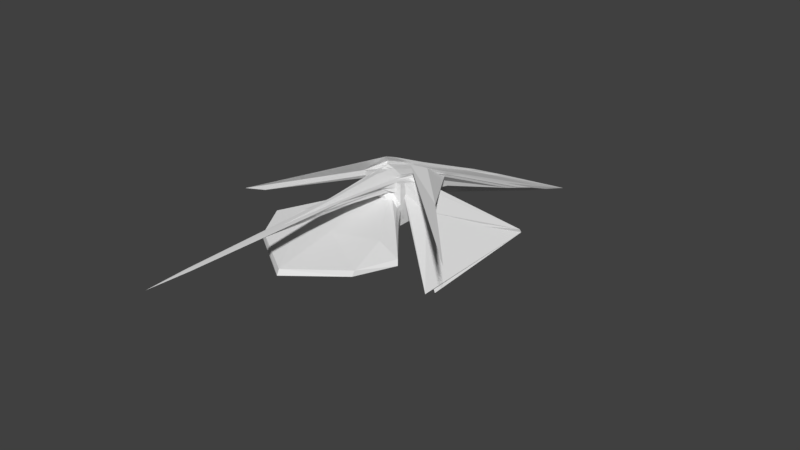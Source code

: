 # Source: mymodel.blend  (saved by Blender 2.77.0; exported with 4.5.12 LTS)
import bpy
from mathutils import Matrix  # noqa: F401  (used for matrix-valued properties, if any)

bpy.ops.wm.read_factory_settings(use_empty=True)
scene = bpy.context.scene
scene.name = 'Scene'

# ---- collections
col_collection_1 = bpy.data.collections.new('Collection 1'); scene.collection.children.link(col_collection_1)

# ---- materials (node trees are filled in below, after node groups)
mat_mymodel = bpy.data.materials.new('mymodel')
mat_mymodel.alpha_threshold = 0.0
mat_mymodel.use_transparent_shadow = False
mat_mymodel.preview_render_type = 'SHADERBALL'
mat_mymodel.roughness = 0.5
mat_mymodel.line_color = (0.0, 0.0, 0.0, 1.0)

# ---- material node trees

# ---- world
world_world = bpy.data.worlds.new('World'); scene.world = world_world
world_world.color = (0.05088, 0.05088, 0.05088)
world_world.use_sun_shadow = False
world_world.sun_shadow_jitter_overblur = 0.0
world_world.cycles.sampling_method = 'MANUAL'

# ---- meshes
me_mymodel = bpy.data.meshes.new('mymodel')
me_mymodel.from_pydata([(1.0, 1.0, -1.0), (1.0, -1.002, -1.0), (-1.0, -1.002, -1.0), (-1.0, 1.0, -1.0), (0.9221, 0.9432, 1.071), (1.0, -1.0, 1.0), (-1.0, -1.0, 1.0), (-0.9221, 0.9432, 1.071), (1.0, -5.96e-08, -1.0), (1.788e-07, 1.0, -1.0), (1.0, 1.0, 0.0), (0.0, -1.534, -1.041), (1.0, -1.0, -6.28e-06), (-1.0, 2.98e-07, -1.0), (-1.0, -1.0, -6.279e-06), (-1.0, 1.0, 0.0), (1.046, 0.05425, 0.9233), (1.431e-06, 14.26, -5.003), (-1.788e-07, -10.15, 1.127), (-1.046, 0.05425, 0.9233), (2.524e-07, 0.9068, -0.04022), (-1.386, 0.1924, -0.7155), (-3.815e-06, -4.405, -0.2623), (1.386, 0.1924, -0.7155), (-1.341e-07, 0.1233, 0.4365), (5.96e-08, 1.192e-07, -1.0), (1.0, -0.5001, -1.0), (-0.5, 1.0, -1.0), (2.076, -0.09092, 0.2984), (-0.719, -1.224, -1.017), (1.0, -0.9995, 0.4995), (-1.0, 0.5, -1.0), (-1.0, -0.9995, 0.4995), (-2.076, -0.09091, 0.2984), (1.066, -0.4203, 0.8896), (-1.731, 8.279, -2.296), (-0.4274, -2.054, 1.011), (-0.935, 0.438, 1.064), (1.0, 0.5, -1.0), (0.5, 1.0, -1.0), (1.0, 1.0, -0.5), (0.719, -1.224, -1.017), (1.023, -1.024, -0.5018), (-1.0, -0.5001, -1.0), (-1.023, -1.024, -0.5018), (-1.0, 1.0, -0.5), (0.935, 0.438, 1.064), (1.731, 8.279, -2.296), (0.4274, -2.054, 1.011), (-1.066, -0.4203, 0.8896), (-0.5012, 0.9923, -0.003315), (0.5012, 0.9923, -0.003315), (8.941e-07, 2.573, -0.9811), (2.086e-07, 1.0, -0.5), (-1.066, 0.5647, -0.1133), (-1.019, -0.4731, -0.03068), (-1.002, 0.001719, -0.504), (-1.647, -0.2787, -0.8629), (-1.964, -2.5, -0.1156), (1.964, -2.5, -0.1156), (-1.192e-06, -7.585, -1.007), (-3.805e-07, -1.897, 0.5105), (1.019, -0.4731, -0.03068), (1.066, 0.5647, -0.1133), (1.002, 0.001718, -0.504), (1.647, -0.2787, -0.8629), (-2.384e-07, -13.43, 1.179), (-1.326e-06, 1.569, 0.2479), (0.4881, 0.05388, 0.8912), (-0.4881, 0.05388, 0.8912), (-0.5, 2.086e-07, -1.0), (0.5, 2.98e-08, -1.0), (1.192e-07, 0.5, -1.0), (5.076e-08, -0.5079, -1.001), (0.5021, -0.5022, -1.0), (0.5, 0.5, -1.0), (-0.5, 0.5, -1.0), (-0.7895, 2.212, 0.2251), (0.7895, 2.212, 0.2251), (0.3332, -3.356, 1.037), (1.521, 0.003415, 0.3843), (1.008, 0.5046, -0.5156), (1.0, -0.5, -0.5), (0.4985, -1.013, 0.5002), (3.526, -4.207, -0.7471), (-3.526, -4.207, -0.7471), (-2.875, -1.572, -3.522), (-1.0, -0.5, -0.5), (-1.008, 0.5046, -0.5156), (0.5, 1.0, -0.5), (0.6704, 2.007, 0.04399), (-0.6704, 2.007, 0.04399), (-0.5, 1.0, -0.5), (-1.521, 0.003411, 0.3843), (-0.4985, -1.013, 0.5002), (2.875, -1.572, -3.522), (-0.3332, -3.356, 1.037), (-0.5021, -0.5022, -1.0), (1.0, -0.7507, -1.0), (-0.75, 1.0, -1.0), (2.685, -0.7062, 0.4334), (-0.7605, -1.011, -1.001), (1.0, -0.9994, 0.7494), (-1.0, 0.75, -1.0), (-1.0, -0.9994, 0.7494), (-2.685, -0.7061, 0.4334), (1.007, -0.7412, 0.9889), (-1.124, 3.211, -0.001048), (-0.7495, -1.004, 1.0), (-0.6754, 0.05105, 1.478), (1.0, 0.25, -1.0), (0.25, 1.0, -1.0), (1.0, 1.0, -0.25), (0.6599, -1.463, -1.036), (1.02, -1.021, -0.2516), (-1.0, -0.25, -1.0), (-1.02, -1.021, -0.2516), (-1.0, 1.0, -0.25), (1.002, 0.2521, 0.996), (1.387, 10.22, -3.174), (0.08536, -6.908, 1.082), (-1.134, -0.08452, 0.7791), (-0.75, 1.0, 0.0), (0.2575, 0.9437, -0.02429), (1.669e-06, 10.36, -3.489), (2.235e-07, 1.0, -0.25), (-1.005, 0.7539, -0.007974), (-1.134, -0.07365, -0.2177), (-1.0, 2.831e-07, -0.75), (-1.538, -0.7245, -1.018), (-1.025, -1.281, -0.02165), (2.203, -3.793, -0.2072), (-9.537e-07, -5.006, -1.059), (-1.043e-06, -1.351, 0.223), (1.0, -0.7499, -0.0001599), (1.262, 0.4833, -0.458), (1.0, -1.192e-07, -0.75), (1.538, -0.7245, -1.018), (-2.98e-07, -13.93, 1.182), (-4.47e-08, 0.4957, 0.5035), (0.7645, 0.01858, 0.9732), (-0.2275, 0.1129, 0.6048), (-0.75, 2.533e-07, -1.0), (0.25, 7.451e-08, -1.0), (1.49e-07, 0.75, -1.0), (4.47e-08, -0.25, -1.0), (1.0, -0.25, -1.0), (-0.25, 1.0, -1.0), (0.989, 0.9895, 0.2608), (-0.6599, -1.463, -1.036), (1.0, -1.0, 0.25), (-1.0, 0.25, -1.0), (-1.0, -1.0, 0.25), (-0.989, 0.9895, 0.2608), (1.134, -0.08452, 0.7791), (-1.387, 10.22, -3.174), (-0.08536, -6.908, 1.082), (-1.002, 0.2521, 0.996), (1.0, 0.75, -1.0), (0.75, 1.0, -1.0), (1.0, 1.0, -0.75), (0.7605, -1.011, -1.001), (1.001, -1.001, -0.7502), (-1.0, -0.7507, -1.0), (-1.001, -1.001, -0.7502), (-1.0, 1.0, -0.75), (0.6754, 0.05105, 1.478), (1.124, 3.211, -0.001043), (0.7495, -1.004, 1.0), (-1.007, -0.7412, 0.9889), (-0.2575, 0.9437, -0.02429), (0.75, 1.0, 0.0), (7.376e-07, -0.5226, -0.3377), (1.937e-07, 1.0, -0.75), (-1.262, 0.4833, -0.458), (-1.0, -0.7499, -0.0001599), (-1.051, 0.05801, -0.3366), (-1.518, 0.5575, -0.1282), (-2.203, -3.793, -0.2072), (1.025, -1.281, -0.02165), (-2.146e-06, -7.457, -0.7474), (-2.086e-07, -6.796, 0.8302), (1.134, -0.07365, -0.2177), (1.005, 0.7539, -0.007974), (1.051, 0.05801, -0.3366), (1.518, 0.5575, -0.1282), (-2.98e-08, -7.222, 1.096), (1.013e-06, 11.84, -4.022), (0.2275, 0.1129, 0.6048), (-0.7645, 0.01858, 0.9732), (-0.25, 1.639e-07, -1.0), (0.75, -1.49e-08, -1.0), (8.941e-08, 0.25, -1.0), (1.192e-07, -1.017, -1.021), (0.2653, -0.5156, -1.001), (0.75, -0.5, -1.0), (0.5, -0.25, -1.0), (0.6054, -0.8577, -1.008), (0.25, 0.5, -1.0), (0.75, 0.5, -1.0), (0.5, 0.75, -1.0), (0.5, 0.25, -1.0), (-0.75, 0.5, -1.0), (-0.25, 0.5, -1.0), (-0.5, 0.75, -1.0), (-0.5, 0.25, -1.0), (-0.4856, 0.3384, 0.8413), (-1.582, 7.146, -1.896), (-0.7058, 3.336, -0.284), (-0.9044, 0.3256, 0.9797), (0.4856, 0.3384, 0.8413), (1.582, 7.146, -1.896), (0.9044, 0.3257, 0.9797), (0.7058, 3.336, -0.284), (0.3088, -4.052, 1.046), (0.4541, -0.874, 1.004), (0.7694, -0.4823, 0.9567), (0.1094, -11.22, 1.148), (1.173, 0.4748, 0.1943), (5.019, -3.324, -0.2531), (1.042, 0.5544, 0.1761), (1.763, -0.2726, 0.6066), (1.012, 0.2576, -0.5219), (1.0, 0.7502, -0.5007), (1.0, 0.5001, -0.7505), (1.038, 0.5283, -0.3172), (1.006, -0.7557, -0.5004), (1.0, -0.25, -0.5), (1.0, -0.5, -0.75), (1.0, -0.4998, -0.2501), (0.2302, -1.419, 0.5058), (0.75, -0.9999, 0.4999), (0.6408, -1.144, 0.2389), (0.4592, -1.506, 0.757), (2.543, -5.884, -0.8762), (1.693, -1.963, -0.5742), (2.24, -2.788, -0.8877), (3.463, -4.13, -0.4911), (-1.693, -1.963, -0.5742), (-2.543, -5.884, -0.8762), (-2.24, -2.788, -0.8877), (-3.463, -4.13, -0.4911), (-3.425, 4.957, -2.908), (-1.04, -0.7013, 0.4344), (-1.158, -0.2831, -0.006012), (-1.668, -0.0539, -0.4576), (-1.0, -0.25, -0.5), (-1.006, -0.7557, -0.5004), (-1.0, -0.5, -0.75), (-1.0, -0.4998, -0.2501), (-1.0, 0.7502, -0.5007), (-1.012, 0.2576, -0.5219), (-1.0, 0.5001, -0.7505), (-1.038, 0.5283, -0.3172), (0.25, 1.0, -0.5), (0.75, 1.0, -0.5), (0.5, 1.0, -0.25), (0.5, 1.0, -0.75), (0.732, 2.694, -0.4799), (0.8031, 0.9688, 0.4245), (1.453, 6.634, -1.801), (0.5413, 0.725, 0.1313), (-0.8031, 0.9688, 0.4245), (-0.732, 2.694, -0.4799), (-1.453, 6.634, -1.801), (-0.5413, 0.725, 0.1313), (-0.75, 1.0, -0.5), (-0.25, 1.0, -0.5), (-0.5, 1.0, -0.25), (-0.5, 1.0, -0.75), (-5.019, -3.324, -0.2531), (-1.173, 0.4748, 0.1943), (-1.042, 0.5544, 0.1761), (-1.763, -0.2726, 0.6066), (-0.75, -0.9999, 0.4999), (-0.2302, -1.419, 0.5058), (-0.6408, -1.144, 0.2389), (-0.4592, -1.506, 0.757), (1.04, -0.7013, 0.4344), (3.425, 4.957, -2.908), (1.158, -0.2831, -0.006011), (1.668, -0.05387, -0.4576), (-0.3088, -4.052, 1.046), (-0.4541, -0.874, 1.004), (-0.1094, -11.22, 1.148), (-0.7694, -0.4823, 0.9567), (-0.75, -0.5, -1.0), (-0.2653, -0.5156, -1.001), (-0.5, -0.25, -1.0), (-0.6054, -0.8577, -1.008), (-0.4852, -1.0, -1.019), (-0.25, -0.25, -1.0), (-0.75, -0.25, -1.0), (-0.7911, -0.2002, 0.9314), (-0.1239, -4.411, 1.058), (-0.1221, -12.01, 1.156), (3.425, 4.822, -2.695), (2.912, -0.9294, -3.739), (1.011, -0.7361, 0.2315), (-0.1458, -4.381, 0.7968), (-0.5423, -1.317, 0.2255), (-0.7535, -1.004, 0.2497), (-0.9917, 0.2576, 0.7286), (-1.353, 0.5893, -0.3596), (-0.978, 0.717, 0.2756), (-0.25, 1.0, -0.75), (-0.25, 1.0, -0.25), (-0.75, 1.0, -0.25), (-0.3276, 0.1007, -0.1431), (-1.324, 8.6, -2.69), (-0.9478, 2.169, 0.2207), (0.7524, 0.9847, 0.2434), (0.9478, 2.169, 0.2207), (1.324, 8.6, -2.69), (0.75, 1.0, -0.75), (0.75, 1.0, -0.25), (0.25, 1.0, -0.25), (-1.081, 0.3201, -0.392), (-1.0, 0.2501, -0.7504), (-1.0, 0.75, -0.75), (-1.004, -0.7545, -0.2503), (-1.0, -0.7504, -0.7501), (-1.0, -0.25, -0.75), (-1.035, -0.7069, 0.692), (-1.011, -0.7361, 0.2315), (-2.912, -0.9294, -3.739), (-2.591, -5.779, -0.619), (-2.4, -4.163, -0.9909), (-1.094, -1.352, -0.7771), (1.634, -1.903, -0.3196), (1.094, -1.352, -0.7771), (2.4, -4.163, -0.9909), (0.7501, -0.9999, 0.7499), (0.7535, -1.004, 0.2497), (0.5423, -1.317, 0.2255), (1.009, -0.236, -0.2637), (1.0, -0.25, -0.75), (1.0, -0.7504, -0.7501), (1.003, 0.7519, -0.2553), (1.0, 0.75, -0.75), (1.0, 0.2501, -0.7504), (5.639, -3.953, -0.1192), (0.978, 0.717, 0.2756), (1.353, 0.5893, -0.3596), (0.1239, -4.411, 1.058), (0.7911, -0.2002, 0.9314), (0.7434, -0.8283, 0.9971), (1.377, 9.093, -2.777), (1.008, 2.274, 0.31), (0.7487, 0.2531, 0.9938), (-1.008, 2.274, 0.31), (-1.377, 9.093, -2.777), (-0.2522, 0.5082, 0.5421), (-0.25, 0.25, -1.0), (-0.25, 0.75, -1.0), (-0.75, 0.75, -1.0), (0.75, 0.25, -1.0), (0.75, 0.75, -1.0), (0.25, 0.75, -1.0), (0.7515, -0.7515, -1.0), (0.75, -0.25, -1.0), (0.25, -0.25, -1.0), (0.4852, -1.0, -1.019), (0.25, 0.25, -1.0), (-0.75, 0.25, -1.0), (-0.7487, 0.2531, 0.9938), (0.2522, 0.5082, 0.5421), (0.1221, -12.01, 1.156), (0.9917, 0.2576, 0.7286), (1.081, 0.3201, -0.392), (1.004, -0.7545, -0.2503), (0.1458, -4.381, 0.7968), (2.591, -5.779, -0.619), (-1.634, -1.903, -0.3196), (-3.425, 4.822, -2.695), (-1.009, -0.236, -0.2637), (-1.003, 0.7519, -0.2553), (0.25, 1.0, -0.75), (0.3276, 0.1007, -0.1431), (-0.7524, 0.9847, 0.2434), (-0.75, 1.0, -0.75), (-5.639, -3.953, -0.1192), (-0.7501, -0.9999, 0.7499), (1.035, -0.7069, 0.692), (-0.7434, -0.8283, 0.9971), (-0.7515, -0.7515, -1.0)], [], [(385, 101, 2, 163), (384, 169, 6, 108), (383, 106, 5, 102), (382, 108, 6, 104), (381, 109, 7, 105), (380, 99, 3, 165), (379, 122, 15, 153), (378, 123, 20, 172), (377, 111, 9, 173), (376, 126, 15, 117), (375, 127, 21, 176), (374, 121, 19, 177), (373, 130, 14, 116), (372, 131, 22, 180), (371, 120, 18, 181), (370, 134, 12, 114), (369, 135, 23, 184), (368, 118, 16, 185), (367, 138, 18, 120), (366, 139, 24, 188), (365, 157, 19, 189), (364, 142, 13, 151), (363, 143, 25, 192), (362, 113, 11, 193), (361, 194, 73, 145), (360, 195, 74, 196), (359, 161, 41, 197), (358, 198, 72, 144), (357, 199, 75, 200), (356, 191, 71, 201), (355, 202, 31, 103), (354, 203, 76, 204), (353, 190, 70, 205), (352, 206, 69, 141), (351, 207, 77, 208), (350, 109, 37, 209), (349, 210, 68, 140), (348, 211, 78, 212), (347, 187, 67, 213), (346, 214, 48, 168), (345, 215, 79, 216), (344, 186, 66, 217), (343, 218, 65, 137), (342, 219, 80, 220), (341, 166, 46, 221), (340, 222, 64, 136), (339, 223, 81, 224), (338, 183, 63, 225), (337, 226, 42, 162), (336, 227, 82, 228), (335, 182, 62, 229), (334, 230, 61, 133), (333, 231, 83, 232), (332, 168, 48, 233), (331, 234, 60, 132), (330, 235, 84, 236), (329, 179, 59, 237), (328, 238, 44, 164), (327, 239, 85, 240), (326, 178, 58, 241), (325, 242, 57, 129), (324, 243, 86, 244), (323, 169, 49, 245), (322, 246, 56, 128), (321, 247, 87, 248), (320, 175, 55, 249), (319, 250, 45, 165), (318, 251, 88, 252), (317, 174, 54, 253), (316, 254, 53, 125), (315, 255, 89, 256), (314, 159, 39, 257), (313, 258, 52, 124), (312, 259, 90, 260), (311, 171, 51, 261), (310, 262, 33, 105), (309, 263, 91, 264), (308, 170, 50, 265), (307, 266, 45, 117), (306, 267, 92, 268), (305, 147, 27, 269), (304, 270, 33, 153), (303, 271, 93, 272), (302, 157, 37, 273), (301, 274, 32, 152), (300, 275, 94, 276), (299, 156, 36, 277), (298, 278, 30, 150), (297, 279, 95, 280), (296, 154, 34, 281), (295, 282, 36, 156), (294, 283, 96, 284), (293, 121, 49, 285), (292, 286, 43, 115), (291, 287, 97, 288), (290, 149, 29, 289), (287, 290, 289, 97), (73, 193, 290, 287), (193, 11, 149, 290), (190, 291, 288, 70), (25, 145, 291, 190), (145, 73, 287, 291), (142, 292, 115, 13), (70, 288, 292, 142), (288, 97, 286, 292), (283, 293, 285, 96), (69, 189, 293, 283), (189, 19, 121, 293), (186, 294, 284, 66), (24, 141, 294, 186), (141, 69, 283, 294), (138, 295, 156, 18), (66, 284, 295, 138), (284, 96, 282, 295), (279, 296, 281, 95), (65, 185, 296, 279), (185, 16, 154, 296), (182, 297, 280, 62), (23, 137, 297, 182), (137, 65, 279, 297), (134, 298, 150, 12), (62, 280, 298, 134), (280, 95, 278, 298), (275, 299, 277, 94), (61, 181, 299, 275), (181, 18, 156, 299), (178, 300, 276, 58), (22, 133, 300, 178), (133, 61, 275, 300), (130, 301, 152, 14), (58, 276, 301, 130), (276, 94, 274, 301), (271, 302, 273, 93), (57, 177, 302, 271), (177, 19, 157, 302), (174, 303, 272, 54), (21, 129, 303, 174), (129, 57, 271, 303), (126, 304, 153, 15), (54, 272, 304, 126), (272, 93, 270, 304), (267, 305, 269, 92), (53, 173, 305, 267), (173, 9, 147, 305), (170, 306, 268, 50), (20, 125, 306, 170), (125, 53, 267, 306), (122, 307, 117, 15), (50, 268, 307, 122), (268, 92, 266, 307), (263, 308, 265, 91), (52, 172, 308, 263), (172, 20, 170, 308), (155, 309, 264, 35), (17, 124, 309, 155), (124, 52, 263, 309), (107, 310, 105, 7), (35, 264, 310, 107), (264, 91, 262, 310), (259, 311, 261, 90), (28, 148, 311, 259), (148, 10, 171, 311), (167, 312, 260, 47), (4, 100, 312, 167), (100, 28, 259, 312), (119, 313, 124, 17), (47, 260, 313, 119), (260, 90, 258, 313), (255, 314, 257, 89), (40, 160, 314, 255), (160, 0, 159, 314), (171, 315, 256, 51), (10, 112, 315, 171), (112, 40, 255, 315), (123, 316, 125, 20), (51, 256, 316, 123), (256, 89, 254, 316), (251, 317, 253, 88), (56, 176, 317, 251), (176, 21, 174, 317), (151, 318, 252, 31), (13, 128, 318, 151), (128, 56, 251, 318), (103, 319, 165, 3), (31, 252, 319, 103), (252, 88, 250, 319), (247, 320, 249, 87), (44, 116, 320, 247), (116, 14, 175, 320), (163, 321, 248, 43), (2, 164, 321, 163), (164, 44, 247, 321), (115, 322, 128, 13), (43, 248, 322, 115), (248, 87, 246, 322), (243, 323, 245, 86), (32, 104, 323, 243), (104, 6, 169, 323), (175, 324, 244, 55), (14, 152, 324, 175), (152, 32, 243, 324), (127, 325, 129, 21), (55, 244, 325, 127), (244, 86, 242, 325), (239, 326, 241, 85), (60, 180, 326, 239), (180, 22, 178, 326), (149, 327, 240, 29), (11, 132, 327, 149), (132, 60, 239, 327), (101, 328, 164, 2), (29, 240, 328, 101), (240, 85, 238, 328), (235, 329, 237, 84), (42, 114, 329, 235), (114, 12, 179, 329), (161, 330, 236, 41), (1, 162, 330, 161), (162, 42, 235, 330), (113, 331, 132, 11), (41, 236, 331, 113), (236, 84, 234, 331), (231, 332, 233, 83), (30, 102, 332, 231), (102, 5, 168, 332), (179, 333, 232, 59), (12, 150, 333, 179), (150, 30, 231, 333), (131, 334, 133, 22), (59, 232, 334, 131), (232, 83, 230, 334), (227, 335, 229, 82), (64, 184, 335, 227), (184, 23, 182, 335), (146, 336, 228, 26), (8, 136, 336, 146), (136, 64, 227, 336), (98, 337, 162, 1), (26, 228, 337, 98), (228, 82, 226, 337), (223, 338, 225, 81), (40, 112, 338, 223), (112, 10, 183, 338), (158, 339, 224, 38), (0, 160, 339, 158), (160, 40, 223, 339), (110, 340, 136, 8), (38, 224, 340, 110), (224, 81, 222, 340), (219, 341, 221, 80), (28, 100, 341, 219), (100, 4, 166, 341), (183, 342, 220, 63), (10, 148, 342, 183), (148, 28, 219, 342), (135, 343, 137, 23), (63, 220, 343, 135), (220, 80, 218, 343), (215, 344, 217, 79), (68, 188, 344, 215), (188, 24, 186, 344), (154, 345, 216, 34), (16, 140, 345, 154), (140, 68, 215, 345), (106, 346, 168, 5), (34, 216, 346, 106), (216, 79, 214, 346), (211, 347, 213, 78), (47, 119, 347, 211), (119, 17, 187, 347), (166, 348, 212, 46), (4, 167, 348, 166), (167, 47, 211, 348), (118, 349, 140, 16), (46, 212, 349, 118), (212, 78, 210, 349), (207, 350, 209, 77), (35, 107, 350, 207), (107, 7, 109, 350), (187, 351, 208, 67), (17, 155, 351, 187), (155, 35, 207, 351), (139, 352, 141, 24), (67, 208, 352, 139), (208, 77, 206, 352), (203, 353, 205, 76), (72, 192, 353, 203), (192, 25, 190, 353), (147, 354, 204, 27), (9, 144, 354, 147), (144, 72, 203, 354), (99, 355, 103, 3), (27, 204, 355, 99), (204, 76, 202, 355), (199, 356, 201, 75), (38, 110, 356, 199), (110, 8, 191, 356), (159, 357, 200, 39), (0, 158, 357, 159), (158, 38, 199, 357), (111, 358, 144, 9), (39, 200, 358, 111), (200, 75, 198, 358), (195, 359, 197, 74), (26, 98, 359, 195), (98, 1, 161, 359), (191, 360, 196, 71), (8, 146, 360, 191), (146, 26, 195, 360), (143, 361, 145, 25), (71, 196, 361, 143), (196, 74, 194, 361), (194, 362, 193, 73), (74, 197, 362, 194), (197, 41, 113, 362), (198, 363, 192, 72), (75, 201, 363, 198), (201, 71, 143, 363), (202, 364, 151, 31), (76, 205, 364, 202), (205, 70, 142, 364), (206, 365, 189, 69), (77, 209, 365, 206), (209, 37, 157, 365), (210, 366, 188, 68), (78, 213, 366, 210), (213, 67, 139, 366), (214, 367, 120, 48), (79, 217, 367, 214), (217, 66, 138, 367), (218, 368, 185, 65), (80, 221, 368, 218), (221, 46, 118, 368), (222, 369, 184, 64), (81, 225, 369, 222), (225, 63, 135, 369), (226, 370, 114, 42), (82, 229, 370, 226), (229, 62, 134, 370), (230, 371, 181, 61), (83, 233, 371, 230), (233, 48, 120, 371), (234, 372, 180, 60), (84, 237, 372, 234), (237, 59, 131, 372), (238, 373, 116, 44), (85, 241, 373, 238), (241, 58, 130, 373), (242, 374, 177, 57), (86, 245, 374, 242), (245, 49, 121, 374), (246, 375, 176, 56), (87, 249, 375, 246), (249, 55, 127, 375), (250, 376, 117, 45), (88, 253, 376, 250), (253, 54, 126, 376), (254, 377, 173, 53), (89, 257, 377, 254), (257, 39, 111, 377), (258, 378, 172, 52), (90, 261, 378, 258), (261, 51, 123, 378), (262, 379, 153, 33), (91, 265, 379, 262), (265, 50, 122, 379), (266, 380, 165, 45), (92, 269, 380, 266), (269, 27, 99, 380), (270, 381, 105, 33), (93, 273, 381, 270), (273, 37, 109, 381), (274, 382, 104, 32), (94, 277, 382, 274), (277, 36, 108, 382), (278, 383, 102, 30), (95, 281, 383, 278), (281, 34, 106, 383), (282, 384, 108, 36), (96, 285, 384, 282), (285, 49, 169, 384), (286, 385, 163, 43), (97, 289, 385, 286), (289, 29, 101, 385)])
_uv = me_mymodel.uv_layers.new(name='UVMap')
_uv.uv.foreach_set('vector', [0.647, 0.4255, 0.6421, 0.4318, 0.6334, 0.4278, 0.6378, 0.4216, 0.1292, 0.5319, 0.1399, 0.5281, 0.1404, 0.5373, 0.1301, 0.5382, 0.3066, 0.1246, 0.2968, 0.1179, 0.3021, 0.1099, 0.3108, 0.1145, 0.7124, 0.6155, 0.7124, 0.6067, 0.7226, 0.607, 0.7226, 0.6158, 0.9252, 0.243, 0.9058, 0.01501, 0.9398, 0.0, 0.9398, 0.08656, 0.3894, 0.4716, 0.3998, 0.4716, 0.3998, 0.4805, 0.3894, 0.4805, 0.3482, 0.4717, 0.3583, 0.4716, 0.3583, 0.4805, 0.3475, 0.4801, 0.6323, 0.629, 0.6295, 0.6592, 0.6188, 0.6578, 0.6186, 0.6067, 0.3894, 0.4359, 0.3998, 0.4359, 0.3998, 0.4448, 0.3894, 0.4448, 0.5408, 0.1412, 0.5307, 0.1402, 0.5313, 0.1315, 0.5416, 0.1323, 0.6969, 0.6446, 0.6986, 0.6497, 0.6986, 0.6704, 0.6922, 0.6539, 0.9037, 0.5867, 0.7469, 0.4317, 0.7425, 0.4373, 0.7852, 0.4496, 0.5308, 0.2353, 0.5228, 0.2125, 0.5231, 0.2024, 0.5333, 0.2041, 0.3067, 0.5517, 0.3482, 0.6146, 0.2622, 0.649, 0.1797, 0.5661, 0.9989, 0.5844, 0.9904, 0.494, 0.9925, 0.3781, 1.0, 0.4982, 0.3404, 0.1404, 0.3315, 0.1359, 0.337, 0.1283, 0.3463, 0.1324, 0.7052, 0.366, 0.6998, 0.3615, 0.7147, 0.3558, 0.7147, 0.3708, 0.7379, 0.6415, 0.7405, 0.6506, 0.7317, 0.6496, 0.7405, 0.6067, 0.9742, 0.7091, 0.9737, 0.7663, 0.965, 0.6555, 0.9609, 0.5599, 0.08411, 0.4873, 0.0946, 0.4871, 0.09584, 0.5004, 0.08635, 0.5013, 0.126, 0.4935, 0.1365, 0.4928, 0.139, 0.4997, 0.1274, 0.5018, 0.6646, 0.4006, 0.6602, 0.4069, 0.651, 0.403, 0.6554, 0.3968, 0.7016, 0.4162, 0.6972, 0.4224, 0.6879, 0.4185, 0.6923, 0.4123, 0.6884, 0.4505, 0.6868, 0.4644, 0.6612, 0.4558, 0.6702, 0.4434, 0.6928, 0.4286, 0.6887, 0.4354, 0.679, 0.4311, 0.6835, 0.4247, 0.7112, 0.4364, 0.7068, 0.4426, 0.6977, 0.4388, 0.702, 0.4325, 0.7025, 0.4489, 0.6982, 0.4554, 0.6931, 0.4597, 0.6953, 0.4491, 0.7104, 0.4038, 0.706, 0.41, 0.6967, 0.4061, 0.7011, 0.3999, 0.7289, 0.4116, 0.7244, 0.4178, 0.7152, 0.4139, 0.7196, 0.4077, 0.72, 0.424, 0.7156, 0.4302, 0.7064, 0.4263, 0.7108, 0.4201, 0.6734, 0.3882, 0.669, 0.3944, 0.6598, 0.3906, 0.6642, 0.3843, 0.6919, 0.396, 0.6875, 0.4022, 0.6783, 0.3983, 0.6827, 0.3921, 0.6831, 0.4084, 0.6787, 0.4146, 0.6695, 0.4107, 0.6739, 0.4045, 0.3938, 0.8278, 0.3807, 0.8206, 0.3797, 0.8104, 0.3928, 0.8136, 0.1262, 0.179, 0.1403, 0.2473, 0.1219, 0.424, 0.1152, 0.3845, 0.9861, 0.231, 0.9936, 0.3191, 0.9854, 0.3015, 0.9803, 0.304, 0.0641, 0.4976, 0.0748, 0.4939, 0.07558, 0.504, 0.06421, 0.506, 0.04738, 0.4267, 0.009535, 0.256, 0.05666, 0.4284, 0.05744, 0.4955, 0.01235, 0.1866, 0.06133, 0.08553, 0.09134, 0.449, 0.05686, 0.3884, 0.9736, 0.3781, 0.9634, 0.4751, 0.9636, 0.4158, 0.9742, 0.3833, 0.06384, 0.5139, 0.07987, 0.5369, 0.09279, 0.6248, 0.06562, 0.5238, 0.1048, 0.6617, 0.1189, 0.7613, 0.1387, 0.982, 0.1271, 0.9037, 0.6998, 0.3502, 0.6861, 0.3675, 0.6754, 0.3204, 0.6605, 0.3097, 0.5885, 0.6113, 0.5965, 0.7791, 0.5822, 0.6398, 0.5874, 0.6142, 0.5674, 0.6067, 0.5674, 0.7858, 0.5424, 0.7873, 0.54, 0.7594, 0.3359, 0.1801, 0.3278, 0.1762, 0.3327, 0.168, 0.3413, 0.1725, 0.325, 0.1953, 0.3163, 0.1907, 0.3222, 0.1835, 0.3304, 0.1877, 0.3077, 0.1862, 0.299, 0.1817, 0.3071, 0.1781, 0.3149, 0.1807, 0.3577, 0.1498, 0.3491, 0.145, 0.3551, 0.137, 0.3632, 0.1422, 0.3468, 0.1649, 0.3381, 0.1603, 0.3435, 0.1527, 0.3522, 0.1574, 0.3295, 0.1564, 0.325, 0.1609, 0.3266, 0.1449, 0.3348, 0.1481, 0.2961, 0.5406, 0.3085, 0.5323, 0.32, 0.5187, 0.3186, 0.5405, 0.3732, 0.5202, 0.373, 0.529, 0.3629, 0.5287, 0.3698, 0.5189, 1.0, 0.7054, 0.9898, 0.705, 0.9887, 0.6673, 0.9986, 0.6871, 0.7033, 0.5594, 0.6775, 0.6067, 0.5545, 0.6067, 0.6002, 0.5416, 0.3722, 0.1323, 0.3816, 0.112, 0.4459, 0.05313, 0.4133, 0.09456, 0.3711, 0.1089, 0.344, 0.1203, 0.3787, 0.08811, 0.435, 0.05054, 0.5534, 0.2176, 0.5409, 0.2383, 0.5436, 0.205, 0.554, 0.2051, 0.5259, 0.4847, 0.4896, 0.5276, 0.482, 0.4733, 0.5554, 0.4552, 0.1431, 0.6716, 0.2091, 0.7165, 0.2515, 0.7461, 0.1601, 0.7365, 0.9132, 0.3781, 0.9132, 0.5904, 0.8089, 0.4162, 0.8131, 0.3996, 0.8094, 0.2191, 0.8101, 0.2117, 0.8101, 0.3451, 0.7892, 0.2226, 0.4957, 0.1896, 0.4835, 0.1898, 0.4887, 0.1787, 0.544, 0.1701, 0.5571, 0.1785, 0.5468, 0.1776, 0.548, 0.1687, 0.5581, 0.1696, 0.555, 0.1962, 0.5447, 0.1955, 0.5458, 0.1865, 0.5561, 0.1873, 0.5344, 0.1946, 0.5242, 0.1936, 0.5265, 0.1838, 0.5355, 0.1856, 0.5612, 0.143, 0.5509, 0.1421, 0.5519, 0.1332, 0.5622, 0.1341, 0.5592, 0.1607, 0.5497, 0.1596, 0.5505, 0.1508, 0.5602, 0.1518, 0.3898, 0.5199, 0.3978, 0.5189, 0.3867, 0.5293, 0.3874, 0.522, 0.3687, 0.4359, 0.3791, 0.4359, 0.3791, 0.4448, 0.3687, 0.4448, 0.3687, 0.4181, 0.3791, 0.4181, 0.3791, 0.427, 0.3687, 0.427, 0.3894, 0.4181, 0.3998, 0.4181, 0.3998, 0.427, 0.3894, 0.427, 0.1579, 0.3363, 0.2223, 0.1245, 0.2537, 0.1349, 0.2001, 0.4091, 0.2164, 0.09381, 0.2308, 0.05605, 0.2291, 0.09417, 0.1658, 0.2611, 0.3482, 0.418, 0.3583, 0.4181, 0.3585, 0.4269, 0.3527, 0.4255, 0.7683, 0.323, 0.738, 0.2938, 0.7623, 0.242, 0.7683, 0.2117, 0.482, 0.3708, 0.4536, 0.594, 0.4396, 0.6222, 0.4654, 0.4465, 0.6052, 0.629, 0.6082, 0.6592, 0.5981, 0.6609, 0.5965, 0.6514, 0.3687, 0.4716, 0.3791, 0.4716, 0.3791, 0.4805, 0.3687, 0.4805, 0.3687, 0.4537, 0.3791, 0.4537, 0.3791, 0.4626, 0.3687, 0.4626, 0.3894, 0.4537, 0.3998, 0.4537, 0.3998, 0.4626, 0.3894, 0.4626, 0.5747, 0.795, 0.5822, 0.6067, 0.5804, 0.7479, 0.5822, 0.8001, 0.4006, 0.5229, 0.3883, 0.5409, 0.4006, 0.5505, 0.3832, 0.5392, 0.7554, 0.3321, 0.7637, 0.3261, 0.7661, 0.323, 0.7661, 0.355, 0.7126, 0.6331, 0.7124, 0.6243, 0.7226, 0.6246, 0.7226, 0.6333, 0.7014, 0.6356, 0.6878, 0.626, 0.7021, 0.624, 0.7068, 0.6342, 0.9506, 0.2061, 0.9614, 0.1158, 0.9611, 0.2891, 0.9508, 0.3087, 0.3232, 0.1321, 0.3155, 0.1295, 0.3195, 0.1191, 0.3282, 0.1237, 0.8537, 0.6623, 0.8788, 0.8184, 0.8463, 0.6399, 0.8788, 0.5904, 0.3165, 0.3627, 0.2905, 0.1422, 0.2936, 0.1297, 0.3357, 0.1677, 0.9643, 0.7105, 0.9383, 0.4785, 0.9288, 0.4205, 0.954, 0.5609, 0.1151, 0.661, 0.1174, 0.5344, 0.1203, 0.6229, 0.1362, 0.9031, 0.1292, 0.5095, 0.1431, 0.5045, 0.1414, 0.5166, 0.1292, 0.5196, 0.6558, 0.4131, 0.6514, 0.4193, 0.6422, 0.4154, 0.6466, 0.4092, 0.6743, 0.4208, 0.6691, 0.4272, 0.6606, 0.4232, 0.6651, 0.417, 0.6525, 0.4354, 0.6381, 0.4439, 0.64, 0.4374, 0.6505, 0.4302, 0.6691, 0.4272, 0.6525, 0.4354, 0.6505, 0.4302, 0.6606, 0.4232, 0.679, 0.4311, 0.6702, 0.4434, 0.6525, 0.4354, 0.6691, 0.4272, 0.6702, 0.4434, 0.6612, 0.4558, 0.6381, 0.4439, 0.6525, 0.4354, 0.6787, 0.4146, 0.6743, 0.4208, 0.6651, 0.417, 0.6695, 0.4107, 0.6879, 0.4185, 0.6835, 0.4247, 0.6743, 0.4208, 0.6787, 0.4146, 0.6835, 0.4247, 0.679, 0.4311, 0.6691, 0.4272, 0.6743, 0.4208, 0.6602, 0.4069, 0.6558, 0.4131, 0.6466, 0.4092, 0.651, 0.403, 0.6695, 0.4107, 0.6651, 0.417, 0.6558, 0.4131, 0.6602, 0.4069, 0.6651, 0.417, 0.6606, 0.4232, 0.6514, 0.4193, 0.6558, 0.4131, 0.1174, 0.5344, 0.1292, 0.5095, 0.1292, 0.5196, 0.1203, 0.6229, 0.1159, 0.5013, 0.1274, 0.5018, 0.1292, 0.5095, 0.1174, 0.5344, 0.1274, 0.5018, 0.139, 0.4997, 0.1431, 0.5045, 0.1292, 0.5095, 0.1189, 0.7613, 0.1151, 0.661, 0.1362, 0.9031, 0.1387, 0.982, 0.4011, 0.8147, 0.3928, 0.8136, 0.3916, 0.6516, 0.4011, 0.5517, 0.3928, 0.8136, 0.3797, 0.8104, 0.3787, 0.7771, 0.3916, 0.6516, 0.9737, 0.7663, 0.9643, 0.7105, 0.954, 0.5609, 0.965, 0.6555, 0.1387, 0.982, 0.1362, 0.9031, 0.1392, 0.9311, 0.1403, 1.0, 0.1362, 0.9031, 0.1203, 0.6229, 0.1216, 0.6478, 0.1392, 0.9311, 0.3209, 0.3708, 0.3165, 0.3627, 0.3357, 0.1677, 0.482, 0.1822, 0.7336, 0.1744, 0.7078, 0.1413, 0.8419, 0.003777, 0.8514, 0.0, 0.7078, 0.1413, 0.6605, 0.1538, 0.6659, 0.1594, 0.8419, 0.003777, 0.8101, 0.3442, 0.8275, 0.2117, 0.8198, 0.3507, 0.8275, 0.3493, 0.6903, 0.333, 0.6605, 0.3097, 0.6998, 0.2117, 0.6716, 0.3467, 0.7372, 0.1908, 0.7336, 0.1744, 0.8514, 0.0, 0.8514, 0.2117, 0.3315, 0.1359, 0.3232, 0.1321, 0.3282, 0.1237, 0.337, 0.1283, 0.3266, 0.1449, 0.3223, 0.1507, 0.3232, 0.1321, 0.3315, 0.1359, 0.7683, 0.348, 0.7892, 0.2117, 0.7892, 0.3604, 0.7888, 0.3532, 0.9398, 0.3118, 0.9506, 0.2061, 0.9508, 0.3087, 0.9405, 0.3264, 0.32, 0.5187, 0.3407, 0.3708, 0.3361, 0.4413, 0.3274, 0.5329, 0.9508, 0.1199, 0.9619, 0.0, 0.9614, 0.1158, 0.9506, 0.2061, 0.2091, 0.7165, 0.3284, 0.7454, 0.33, 0.7524, 0.2515, 0.7461, 0.2622, 0.649, 0.3447, 0.7319, 0.3284, 0.7454, 0.2091, 0.7165, 0.3186, 0.5405, 0.32, 0.5187, 0.3274, 0.5329, 0.3407, 0.5421, 0.7213, 0.6446, 0.7126, 0.6331, 0.7226, 0.6333, 0.7226, 0.6421, 0.2515, 0.7461, 0.33, 0.7524, 0.3302, 0.7588, 0.314, 0.7575, 0.7068, 0.6342, 0.7021, 0.624, 0.7124, 0.6243, 0.7126, 0.6331, 0.3407, 0.519, 0.3629, 0.5189, 0.3629, 0.5507, 0.3534, 0.5379, 0.4002, 0.3708, 0.4074, 0.3961, 0.402, 0.4318, 0.3998, 0.4116, 0.4074, 0.3961, 0.4074, 0.4375, 0.4069, 0.4404, 0.402, 0.4318, 0.3978, 0.5189, 0.4006, 0.5229, 0.3832, 0.5392, 0.3867, 0.5293, 0.7292, 0.2449, 0.6998, 0.268, 0.738, 0.2275, 0.7358, 0.2325, 0.6998, 0.268, 0.7138, 0.2561, 0.7242, 0.2117, 0.738, 0.2275, 0.5307, 0.1402, 0.5189, 0.1405, 0.5206, 0.1309, 0.5313, 0.1315, 0.534, 0.1473, 0.5221, 0.1466, 0.5189, 0.1405, 0.5307, 0.1402, 0.5744, 0.791, 0.5674, 0.7647, 0.5822, 0.6067, 0.5747, 0.795, 0.3791, 0.4537, 0.3894, 0.4537, 0.3894, 0.4626, 0.3791, 0.4626, 0.3791, 0.4448, 0.3894, 0.4448, 0.3894, 0.4537, 0.3791, 0.4537, 0.3894, 0.4448, 0.3998, 0.4448, 0.3998, 0.4537, 0.3894, 0.4537, 0.3593, 0.454, 0.3687, 0.4537, 0.3687, 0.4626, 0.3585, 0.4627, 0.3599, 0.4448, 0.3687, 0.4448, 0.3687, 0.4537, 0.3593, 0.454, 0.3687, 0.4448, 0.3791, 0.4448, 0.3791, 0.4537, 0.3687, 0.4537, 0.3583, 0.4716, 0.3687, 0.4716, 0.3687, 0.4805, 0.3583, 0.4805, 0.3585, 0.4627, 0.3687, 0.4626, 0.3687, 0.4716, 0.3583, 0.4716, 0.3687, 0.4626, 0.3791, 0.4626, 0.3791, 0.4716, 0.3687, 0.4716, 0.4536, 0.594, 0.467, 0.6865, 0.4492, 0.6673, 0.4396, 0.6222, 0.477, 0.5936, 0.482, 0.7063, 0.467, 0.6865, 0.4536, 0.594, 0.6186, 0.6067, 0.6188, 0.6578, 0.6082, 0.6592, 0.6052, 0.629, 0.2574, 0.4044, 0.266, 0.348, 0.2844, 0.2739, 0.2844, 0.3323, 0.1737, 0.5517, 0.2001, 0.4091, 0.266, 0.348, 0.2574, 0.4044, 0.2001, 0.4091, 0.2537, 0.1349, 0.282, 0.1309, 0.266, 0.348, 0.4281, 0.5803, 0.4301, 0.6182, 0.4452, 0.7202, 0.4082, 0.6679, 0.4681, 0.3854, 0.4654, 0.4465, 0.4301, 0.6182, 0.4281, 0.5803, 0.4654, 0.4465, 0.4396, 0.6222, 0.4342, 0.6615, 0.4301, 0.6182, 0.6414, 0.635, 0.6483, 0.6364, 0.6531, 0.6276, 0.6495, 0.6734, 0.3451, 0.3708, 0.3475, 0.4095, 0.3482, 0.418, 0.3407, 0.4162, 0.3475, 0.4095, 0.3583, 0.4091, 0.3583, 0.4181, 0.3482, 0.418, 0.8692, 0.1355, 0.8712, 0.09729, 0.9033, 0.2708, 0.9058, 0.3325, 0.8514, 0.04704, 0.9058, 0.0, 0.8712, 0.09729, 0.8692, 0.1355, 0.1662, 0.0, 0.1867, 0.02301, 0.2308, 0.05605, 0.2164, 0.09381, 0.1442, 0.3922, 0.1579, 0.3363, 0.2001, 0.4091, 0.1737, 0.5517, 0.1431, 0.3171, 0.1658, 0.2611, 0.1579, 0.3363, 0.1442, 0.3922, 0.1658, 0.2611, 0.2291, 0.09417, 0.2223, 0.1245, 0.1579, 0.3363, 0.3791, 0.4181, 0.3894, 0.4181, 0.3894, 0.427, 0.3791, 0.427, 0.3791, 0.4091, 0.3894, 0.4091, 0.3894, 0.4181, 0.3791, 0.4181, 0.3894, 0.4091, 0.3998, 0.4091, 0.3998, 0.4181, 0.3894, 0.4181, 0.3583, 0.4181, 0.3687, 0.4181, 0.3687, 0.427, 0.3585, 0.4269, 0.3583, 0.4091, 0.3687, 0.4091, 0.3687, 0.4181, 0.3583, 0.4181, 0.3687, 0.4091, 0.3791, 0.4091, 0.3791, 0.4181, 0.3687, 0.4181, 0.3593, 0.4356, 0.3687, 0.4359, 0.3687, 0.4448, 0.3599, 0.4448, 0.3585, 0.4269, 0.3687, 0.427, 0.3687, 0.4359, 0.3593, 0.4356, 0.3687, 0.427, 0.3791, 0.427, 0.3791, 0.4359, 0.3687, 0.4359, 0.5497, 0.1596, 0.5445, 0.1569, 0.5424, 0.1493, 0.5505, 0.1508, 0.548, 0.1687, 0.5412, 0.166, 0.5445, 0.1569, 0.5497, 0.1596, 0.6922, 0.6539, 0.6986, 0.6704, 0.6907, 0.6701, 0.6878, 0.6618, 0.5694, 0.1616, 0.5592, 0.1607, 0.5602, 0.1518, 0.5705, 0.1527, 0.5684, 0.1705, 0.5581, 0.1696, 0.5592, 0.1607, 0.5694, 0.1616, 0.5581, 0.1696, 0.548, 0.1687, 0.5497, 0.1596, 0.5592, 0.1607, 0.5715, 0.1438, 0.5612, 0.143, 0.5622, 0.1341, 0.5725, 0.135, 0.5705, 0.1527, 0.5602, 0.1518, 0.5612, 0.143, 0.5715, 0.1438, 0.5602, 0.1518, 0.5505, 0.1508, 0.5509, 0.1421, 0.5612, 0.143, 0.5447, 0.1955, 0.5344, 0.1946, 0.5355, 0.1856, 0.5458, 0.1865, 0.5436, 0.205, 0.5333, 0.2041, 0.5344, 0.1946, 0.5447, 0.1955, 0.5333, 0.2041, 0.5231, 0.2024, 0.5242, 0.1936, 0.5344, 0.1946, 0.5653, 0.1971, 0.555, 0.1962, 0.5561, 0.1873, 0.5664, 0.1882, 0.5643, 0.206, 0.554, 0.2051, 0.555, 0.1962, 0.5653, 0.1971, 0.554, 0.2051, 0.5436, 0.205, 0.5447, 0.1955, 0.555, 0.1962, 0.5674, 0.1793, 0.5571, 0.1785, 0.5581, 0.1696, 0.5684, 0.1705, 0.5664, 0.1882, 0.5561, 0.1873, 0.5571, 0.1785, 0.5674, 0.1793, 0.5561, 0.1873, 0.5458, 0.1865, 0.5468, 0.1776, 0.5571, 0.1785, 0.5064, 0.1903, 0.4957, 0.1896, 0.544, 0.1701, 0.6605, 0.2342, 0.5026, 0.2007, 0.4923, 0.1998, 0.4957, 0.1896, 0.5064, 0.1903, 0.4923, 0.1998, 0.482, 0.1989, 0.4835, 0.1898, 0.4957, 0.1896, 0.5242, 0.1936, 0.5146, 0.1923, 0.5259, 0.1769, 0.5265, 0.1838, 0.5231, 0.2024, 0.5128, 0.2016, 0.5146, 0.1923, 0.5242, 0.1936, 0.5128, 0.2016, 0.5026, 0.2007, 0.5064, 0.1903, 0.5146, 0.1923, 0.7108, 0.2333, 0.738, 0.3558, 0.6998, 0.268, 0.7292, 0.2449, 0.8448, 0.2143, 0.8373, 0.2117, 0.8448, 0.3359, 0.8275, 0.2182, 0.8127, 0.8161, 0.7425, 0.756, 0.8127, 0.5904, 0.7512, 0.7341, 0.5348, 0.3781, 0.5245, 0.3735, 0.5236, 0.3141, 0.5336, 0.3177, 0.5109, 0.6852, 0.5224, 0.6857, 0.54, 0.7879, 0.5287, 0.7858, 0.1797, 0.5661, 0.2622, 0.649, 0.2091, 0.7165, 0.1431, 0.6716, 0.6381, 0.4439, 0.5259, 0.4847, 0.5554, 0.4552, 0.64, 0.4374, 0.6612, 0.4558, 0.6002, 0.5416, 0.5259, 0.4847, 0.6381, 0.4439, 0.6002, 0.5416, 0.5545, 0.6067, 0.4896, 0.5276, 0.5259, 0.4847, 0.565, 0.2065, 0.5534, 0.2176, 0.554, 0.2051, 0.5643, 0.206, 0.5649, 0.2141, 0.5489, 0.2684, 0.5534, 0.2176, 0.565, 0.2065, 0.5489, 0.2684, 0.5336, 0.3177, 0.5409, 0.2383, 0.5534, 0.2176, 0.3816, 0.112, 0.3711, 0.1089, 0.435, 0.05054, 0.4459, 0.05313, 0.3551, 0.137, 0.3463, 0.1324, 0.3711, 0.1089, 0.3816, 0.112, 0.3463, 0.1324, 0.337, 0.1283, 0.344, 0.1203, 0.3711, 0.1089, 0.3709, 0.1457, 0.3722, 0.1323, 0.4133, 0.09456, 0.3759, 0.1394, 0.7073, 0.4589, 0.7056, 0.464, 0.7031, 0.4737, 0.6982, 0.4554, 0.3632, 0.1422, 0.3551, 0.137, 0.3816, 0.112, 0.3722, 0.1323, 0.6868, 0.4644, 0.7033, 0.5594, 0.6002, 0.5416, 0.6612, 0.4558, 0.6931, 0.4597, 0.7208, 0.5249, 0.7033, 0.5594, 0.6868, 0.4644, 0.7208, 0.5249, 0.7424, 0.583, 0.6775, 0.6067, 0.7033, 0.5594, 0.2853, 0.5437, 0.2844, 0.5385, 0.2986, 0.5242, 0.2957, 0.5437, 0.3832, 0.5293, 0.3832, 0.5381, 0.373, 0.5378, 0.373, 0.529, 0.3832, 0.5381, 0.3831, 0.5469, 0.373, 0.5466, 0.373, 0.5378, 0.3787, 0.7101, 0.3778, 0.7239, 0.3705, 0.7227, 0.3755, 0.6553, 0.337, 0.1283, 0.3282, 0.1237, 0.3271, 0.1228, 0.344, 0.1203, 0.3832, 0.5206, 0.3832, 0.5293, 0.373, 0.529, 0.3732, 0.5202, 0.3482, 0.6146, 0.3627, 0.7203, 0.3447, 0.7319, 0.2622, 0.649, 0.3755, 0.6553, 0.3705, 0.7227, 0.3627, 0.7203, 0.3482, 0.6146, 0.7257, 0.3592, 0.7379, 0.3558, 0.7379, 0.3704, 0.725, 0.3654, 0.3381, 0.1603, 0.3295, 0.1564, 0.3348, 0.1481, 0.3435, 0.1527, 0.3327, 0.168, 0.3259, 0.1668, 0.3295, 0.1564, 0.3381, 0.1603, 0.4012, 0.5165, 0.4073, 0.5014, 0.4073, 0.5211, 0.4036, 0.5265, 0.3555, 0.1696, 0.3468, 0.1649, 0.3522, 0.1574, 0.361, 0.162, 0.3501, 0.1771, 0.3413, 0.1725, 0.3468, 0.1649, 0.3555, 0.1696, 0.3413, 0.1725, 0.3327, 0.168, 0.3381, 0.1603, 0.3468, 0.1649, 0.3664, 0.1544, 0.3577, 0.1498, 0.3632, 0.1422, 0.3719, 0.1468, 0.361, 0.162, 0.3522, 0.1574, 0.3577, 0.1498, 0.3664, 0.1544, 0.3522, 0.1574, 0.3435, 0.1527, 0.3491, 0.145, 0.3577, 0.1498, 0.3163, 0.1907, 0.3077, 0.1862, 0.3149, 0.1807, 0.3222, 0.1835, 0.3108, 0.1982, 0.3021, 0.1936, 0.3077, 0.1862, 0.3163, 0.1907, 0.3021, 0.1936, 0.2933, 0.189, 0.299, 0.1817, 0.3077, 0.1862, 0.3337, 0.1999, 0.325, 0.1953, 0.3304, 0.1877, 0.3391, 0.1923, 0.3282, 0.2075, 0.3195, 0.2029, 0.325, 0.1953, 0.3337, 0.1999, 0.3195, 0.2029, 0.3108, 0.1982, 0.3163, 0.1907, 0.325, 0.1953, 0.3446, 0.1847, 0.3359, 0.1801, 0.3413, 0.1725, 0.3501, 0.1771, 0.3391, 0.1923, 0.3304, 0.1877, 0.3359, 0.1801, 0.3446, 0.1847, 0.3304, 0.1877, 0.3222, 0.1835, 0.3278, 0.1762, 0.3359, 0.1801, 0.8982, 0.6148, 0.9093, 0.5904, 0.8998, 0.7577, 0.889, 0.7657, 0.7227, 0.6067, 0.7317, 0.627, 0.7317, 0.7468, 0.7226, 0.7261, 0.8463, 0.7465, 0.8463, 0.8325, 0.8127, 0.817, 0.8322, 0.5904, 0.299, 0.1817, 0.2898, 0.1753, 0.2971, 0.1724, 0.3071, 0.1781, 0.2933, 0.189, 0.2844, 0.1838, 0.2898, 0.1753, 0.299, 0.1817, 0.5965, 0.6067, 0.5961, 0.6547, 0.5965, 0.7791, 0.5885, 0.6113, 0.697, 0.346, 0.6998, 0.3502, 0.6605, 0.3097, 0.6903, 0.333, 0.7416, 0.3442, 0.738, 0.3343, 0.7554, 0.3505, 0.7526, 0.3546, 0.738, 0.3343, 0.7554, 0.323, 0.7431, 0.3326, 0.7554, 0.3505, 0.07987, 0.5369, 0.1048, 0.6617, 0.1271, 0.9037, 0.09279, 0.6248, 0.9632, 0.01727, 0.974, 0.01425, 0.9718, 0.1764, 0.9619, 0.05059, 0.974, 0.01425, 0.9803, 0.01333, 0.9803, 0.2764, 0.9718, 0.1764, 0.04941, 0.5108, 0.06384, 0.5139, 0.06562, 0.5238, 0.05319, 0.5225, 0.05249, 0.5055, 0.06421, 0.506, 0.06384, 0.5139, 0.04941, 0.5108, 0.06421, 0.506, 0.07558, 0.504, 0.07987, 0.5369, 0.06384, 0.5139, 0.05661, 0.5337, 0.06777, 0.536, 0.06808, 0.5423, 0.05771, 0.5429, 0.05319, 0.5225, 0.06562, 0.5238, 0.06777, 0.536, 0.05661, 0.5337, 0.06562, 0.5238, 0.09279, 0.6248, 0.09602, 0.6495, 0.06777, 0.536, 0.009535, 0.256, 0.01235, 0.1866, 0.05686, 0.3884, 0.05666, 0.4284, 0.0, 0.2163, 0.008607, 0.1467, 0.01235, 0.1866, 0.009535, 0.256, 0.008607, 0.1467, 0.05425, 0.0, 0.06133, 0.08553, 0.01235, 0.1866, 0.9887, 0.3781, 0.983, 0.4679, 0.9742, 0.3947, 0.9793, 0.3971, 0.9884, 0.4133, 0.9875, 0.5029, 0.983, 0.4679, 0.9887, 0.3781, 0.9875, 0.5029, 0.9887, 0.7018, 0.9842, 0.659, 0.983, 0.4679, 0.05364, 0.4983, 0.0641, 0.4976, 0.06421, 0.506, 0.05249, 0.5055, 0.05576, 0.4915, 0.05744, 0.4955, 0.0641, 0.4976, 0.05364, 0.4983, 0.05744, 0.4955, 0.05666, 0.4284, 0.0748, 0.4939, 0.0641, 0.4976, 0.1403, 0.2473, 0.1307, 0.4212, 0.1322, 0.4905, 0.1219, 0.424, 0.9858, 0.0, 0.9897, 0.1963, 0.9861, 0.231, 0.9823, 0.04236, 0.9897, 0.1963, 0.9936, 0.2849, 0.9936, 0.3191, 0.9861, 0.231, 0.06133, 0.08553, 0.1262, 0.179, 0.1152, 0.3845, 0.09134, 0.449, 0.05425, 0.0, 0.1233, 0.1391, 0.1262, 0.179, 0.06133, 0.08553, 0.1233, 0.1391, 0.1431, 0.2067, 0.1403, 0.2473, 0.1262, 0.179, 0.0946, 0.4871, 0.105, 0.486, 0.1052, 0.5001, 0.09584, 0.5004, 0.09134, 0.449, 0.1152, 0.3845, 0.105, 0.486, 0.0946, 0.4871, 0.1152, 0.3845, 0.1219, 0.424, 0.115, 0.4912, 0.105, 0.486, 0.6875, 0.4022, 0.6831, 0.4084, 0.6739, 0.4045, 0.6783, 0.3983, 0.6967, 0.4061, 0.6923, 0.4123, 0.6831, 0.4084, 0.6875, 0.4022, 0.6923, 0.4123, 0.6879, 0.4185, 0.6787, 0.4146, 0.6831, 0.4084, 0.6963, 0.3898, 0.6919, 0.396, 0.6827, 0.3921, 0.6871, 0.3859, 0.7055, 0.3937, 0.7011, 0.3999, 0.6919, 0.396, 0.6963, 0.3898, 0.7011, 0.3999, 0.6967, 0.4061, 0.6875, 0.4022, 0.6919, 0.396, 0.6778, 0.382, 0.6734, 0.3882, 0.6642, 0.3843, 0.6686, 0.3781, 0.6871, 0.3859, 0.6827, 0.3921, 0.6734, 0.3882, 0.6778, 0.382, 0.6827, 0.3921, 0.6783, 0.3983, 0.669, 0.3944, 0.6734, 0.3882, 0.7244, 0.4178, 0.72, 0.424, 0.7108, 0.4201, 0.7152, 0.4139, 0.7337, 0.4217, 0.7293, 0.4279, 0.72, 0.424, 0.7244, 0.4178, 0.7293, 0.4279, 0.7249, 0.4341, 0.7156, 0.4302, 0.72, 0.424, 0.7333, 0.4054, 0.7289, 0.4116, 0.7196, 0.4077, 0.724, 0.4015, 0.7425, 0.4092, 0.7381, 0.4155, 0.7289, 0.4116, 0.7333, 0.4054, 0.7381, 0.4155, 0.7337, 0.4217, 0.7244, 0.4178, 0.7289, 0.4116, 0.7148, 0.3976, 0.7104, 0.4038, 0.7011, 0.3999, 0.7055, 0.3937, 0.724, 0.4015, 0.7196, 0.4077, 0.7104, 0.4038, 0.7148, 0.3976, 0.7196, 0.4077, 0.7152, 0.4139, 0.706, 0.41, 0.7104, 0.4038, 0.7068, 0.4426, 0.7025, 0.4489, 0.6953, 0.4491, 0.6977, 0.4388, 0.7161, 0.4465, 0.7117, 0.4527, 0.7025, 0.4489, 0.7068, 0.4426, 0.7117, 0.4527, 0.7073, 0.4589, 0.6982, 0.4554, 0.7025, 0.4489, 0.7156, 0.4302, 0.7112, 0.4364, 0.702, 0.4325, 0.7064, 0.4263, 0.7249, 0.4341, 0.7205, 0.4403, 0.7112, 0.4364, 0.7156, 0.4302, 0.7205, 0.4403, 0.7161, 0.4465, 0.7068, 0.4426, 0.7112, 0.4364, 0.6972, 0.4224, 0.6928, 0.4286, 0.6835, 0.4247, 0.6879, 0.4185, 0.7064, 0.4263, 0.702, 0.4325, 0.6928, 0.4286, 0.6972, 0.4224, 0.702, 0.4325, 0.6977, 0.4388, 0.6887, 0.4354, 0.6928, 0.4286, 0.6887, 0.4354, 0.6884, 0.4505, 0.6702, 0.4434, 0.679, 0.4311, 0.6977, 0.4388, 0.6953, 0.4491, 0.6884, 0.4505, 0.6887, 0.4354, 0.6953, 0.4491, 0.6931, 0.4597, 0.6868, 0.4644, 0.6884, 0.4505, 0.706, 0.41, 0.7016, 0.4162, 0.6923, 0.4123, 0.6967, 0.4061, 0.7152, 0.4139, 0.7108, 0.4201, 0.7016, 0.4162, 0.706, 0.41, 0.7108, 0.4201, 0.7064, 0.4263, 0.6972, 0.4224, 0.7016, 0.4162, 0.669, 0.3944, 0.6646, 0.4006, 0.6554, 0.3968, 0.6598, 0.3906, 0.6783, 0.3983, 0.6739, 0.4045, 0.6646, 0.4006, 0.669, 0.3944, 0.6739, 0.4045, 0.6695, 0.4107, 0.6602, 0.4069, 0.6646, 0.4006, 0.115, 0.4912, 0.126, 0.4935, 0.1274, 0.5018, 0.1159, 0.5013, 0.1219, 0.424, 0.1322, 0.4905, 0.126, 0.4935, 0.115, 0.4912, 0.1322, 0.4905, 0.1331, 0.4863, 0.1365, 0.4928, 0.126, 0.4935, 0.9642, 0.006998, 0.9752, 0.0, 0.974, 0.01425, 0.9632, 0.01727, 0.05666, 0.4284, 0.05686, 0.3884, 0.08411, 0.4873, 0.0748, 0.4939, 0.05686, 0.3884, 0.09134, 0.449, 0.0946, 0.4871, 0.08411, 0.4873, 0.9634, 0.4751, 0.9742, 0.7091, 0.9609, 0.5599, 0.9636, 0.4158, 0.09279, 0.6248, 0.1271, 0.9037, 0.1291, 0.9317, 0.09602, 0.6495, 0.1271, 0.9037, 0.1387, 0.982, 0.1403, 1.0, 0.1291, 0.9317, 0.4073, 0.4812, 0.4048, 0.5014, 0.3998, 0.4656, 0.4073, 0.4404, 0.889, 0.7657, 0.8998, 0.7577, 0.8962, 0.789, 0.8788, 0.7792, 0.8998, 0.7577, 0.9093, 0.796, 0.9067, 0.7915, 0.8962, 0.789, 0.3278, 0.1762, 0.3223, 0.1759, 0.3259, 0.1668, 0.3327, 0.168, 0.3222, 0.1835, 0.3149, 0.1807, 0.3223, 0.1759, 0.3278, 0.1762, 0.7423, 0.3515, 0.7416, 0.3442, 0.7526, 0.3546, 0.7447, 0.3536, 0.3491, 0.145, 0.3404, 0.1404, 0.3463, 0.1324, 0.3551, 0.137, 0.3435, 0.1527, 0.3348, 0.1481, 0.3404, 0.1404, 0.3491, 0.145, 0.3348, 0.1481, 0.3266, 0.1449, 0.3315, 0.1359, 0.3404, 0.1404, 0.3085, 0.5323, 0.3241, 0.4409, 0.3407, 0.3708, 0.32, 0.5187, 0.2957, 0.5437, 0.2986, 0.5242, 0.3241, 0.4409, 0.3085, 0.5323, 0.9986, 0.6871, 0.9887, 0.6673, 0.9904, 0.494, 0.9989, 0.5844, 0.5287, 0.608, 0.54, 0.6067, 0.5224, 0.6857, 0.5109, 0.6852, 0.4459, 0.05313, 0.435, 0.05054, 0.4709, 0.0, 0.482, 0.001409, 0.3787, 0.5764, 0.3755, 0.6553, 0.3482, 0.6146, 0.3067, 0.5517, 0.5409, 0.2383, 0.5308, 0.2353, 0.5333, 0.2041, 0.5436, 0.205, 0.5336, 0.3177, 0.5236, 0.3141, 0.5308, 0.2353, 0.5409, 0.2383, 0.5236, 0.3141, 0.519, 0.2556, 0.5228, 0.2125, 0.5308, 0.2353, 0.9132, 0.5904, 0.9037, 0.5867, 0.7852, 0.4496, 0.8089, 0.4162, 0.6605, 0.2342, 0.544, 0.1701, 0.6512, 0.00406, 0.6605, 0.0, 0.544, 0.1701, 0.4887, 0.1787, 0.4944, 0.1672, 0.6512, 0.00406, 0.5468, 0.1776, 0.5371, 0.1762, 0.5412, 0.166, 0.548, 0.1687, 0.5458, 0.1865, 0.5355, 0.1856, 0.5371, 0.1762, 0.5468, 0.1776, 0.5355, 0.1856, 0.5265, 0.1838, 0.5355, 0.1703, 0.5371, 0.1762, 0.5509, 0.1421, 0.5408, 0.1412, 0.5416, 0.1323, 0.5519, 0.1332, 0.5505, 0.1508, 0.5424, 0.1493, 0.5408, 0.1412, 0.5509, 0.1421, 0.5424, 0.1493, 0.534, 0.1473, 0.5307, 0.1402, 0.5408, 0.1412, 0.3791, 0.4359, 0.3894, 0.4359, 0.3894, 0.4448, 0.3791, 0.4448, 0.3791, 0.427, 0.3894, 0.427, 0.3894, 0.4359, 0.3791, 0.4359, 0.3894, 0.427, 0.3998, 0.427, 0.3998, 0.4359, 0.3894, 0.4359, 0.2223, 0.1245, 0.2572, 0.04548, 0.2754, 0.03334, 0.2537, 0.1349, 0.6495, 0.6734, 0.6531, 0.6276, 0.6668, 0.6067, 0.6668, 0.7004, 0.6414, 0.6514, 0.6396, 0.6609, 0.6295, 0.6592, 0.6323, 0.629, 0.3407, 0.4735, 0.3482, 0.4717, 0.3475, 0.4801, 0.3451, 0.5189, 0.4396, 0.6222, 0.4492, 0.6673, 0.4415, 0.6594, 0.4342, 0.6615, 0.3527, 0.4641, 0.3585, 0.4627, 0.3583, 0.4716, 0.3482, 0.4717, 0.3791, 0.4716, 0.3894, 0.4716, 0.3894, 0.4805, 0.3791, 0.4805, 0.3791, 0.4626, 0.3894, 0.4626, 0.3894, 0.4716, 0.3791, 0.4716, 0.3894, 0.4626, 0.3998, 0.4626, 0.3998, 0.4716, 0.3894, 0.4716, 0.6778, 0.6282, 0.6878, 0.6067, 0.6878, 0.7224, 0.6778, 0.7434, 0.6778, 0.7496, 0.6668, 0.7399, 0.6676, 0.6067, 0.6778, 0.6292, 0.482, 0.6424, 0.4853, 0.6078, 0.5109, 0.6067, 0.5109, 0.816, 0.7124, 0.6243, 0.7124, 0.6155, 0.7226, 0.6158, 0.7226, 0.6246, 0.725, 0.3566, 0.725, 0.3763, 0.7155, 0.361, 0.7147, 0.3558, 0.9508, 0.3087, 0.9611, 0.2891, 0.9619, 0.3266, 0.9515, 0.3268, 0.3155, 0.1295, 0.3066, 0.1246, 0.3108, 0.1145, 0.3195, 0.1191, 0.482, 0.1822, 0.3357, 0.1677, 0.3066, 0.1246, 0.3155, 0.1295, 0.3357, 0.1677, 0.2936, 0.1297, 0.2968, 0.1179, 0.3066, 0.1246, 0.9383, 0.4785, 0.9132, 0.3864, 0.9134, 0.3916, 0.9288, 0.4205, 0.1203, 0.6229, 0.1292, 0.5196, 0.1292, 0.5319, 0.1216, 0.6478, 0.1292, 0.5196, 0.1414, 0.5166, 0.1399, 0.5281, 0.1292, 0.5319, 0.6514, 0.4193, 0.647, 0.4255, 0.6378, 0.4216, 0.6422, 0.4154, 0.6606, 0.4232, 0.6505, 0.4302, 0.647, 0.4255, 0.6514, 0.4193, 0.6505, 0.4302, 0.64, 0.4374, 0.6421, 0.4318, 0.647, 0.4255])
me_mymodel.materials.append(mat_mymodel)
me_mymodel.use_remesh_preserve_volume = False
me_mymodel.use_remesh_preserve_attributes = False
me_mymodel.use_mirror_vertex_groups = False
me_mymodel.update()

# ---- objects
ob_sdfd = bpy.data.objects.new('sdfd', me_mymodel)

# ---- transforms, parenting, visibility, modifiers, constraints
ob_sdfd.location = (0.0, 0.0, 0.0)
ob_sdfd.lock_rotations_4d = False
ob_sdfd.empty_display_type = 'ARROWS'
ob_sdfd.lineart.crease_threshold = 0.0

# ---- collection membership
col_collection_1.objects.link(ob_sdfd)

# ---- scene / render settings (as saved in the file)
scene.frame_start = 1; scene.frame_end = 250; scene.frame_set(1)
scene.render.engine = 'BLENDER_EEVEE_NEXT'
scene.render.resolution_percentage = 50
scene.render.dither_intensity = 0.0
scene.cycles.use_denoising = False
scene.cycles.samples = 128
scene.cycles.sampling_pattern = 'TABULATED_SOBOL'
scene.cycles.light_sampling_threshold = 0.0
scene.cycles.use_adaptive_sampling = False
scene.cycles.use_light_tree = False
scene.cycles.blur_glossy = 0.0
scene.cycles.sample_clamp_indirect = 0.0
scene.view_settings.view_transform = 'Standard'
bpy.context.view_layer.update()

# ---- added for rendering (the .blend has no active camera and no usable light): camera, sun
cam_auto = bpy.data.cameras.new('AutoCamera')
cam_auto.lens = 50.0
cam_auto.sensor_width = 36.0
cam_auto.clip_end = 1000.0
ob_auto_camera = bpy.data.objects.new('AutoCamera', cam_auto)
scene.collection.objects.link(ob_auto_camera)
ob_auto_camera.location = (28.7273, -34.3105, 21.2194)
ob_auto_camera.rotation_euler = (1.09748, -7.21219e-08, 0.694738)
scene.camera = ob_auto_camera
light_auto_sun = bpy.data.lights.new('AutoSun', 'SUN')
light_auto_sun.energy = 3.0
light_auto_sun.angle = 0.0523599
ob_auto_sun = bpy.data.objects.new('AutoSun', light_auto_sun)
scene.collection.objects.link(ob_auto_sun)
ob_auto_sun.rotation_euler = (0.872665, 0.174533, 0.523599)
bpy.context.view_layer.update()
